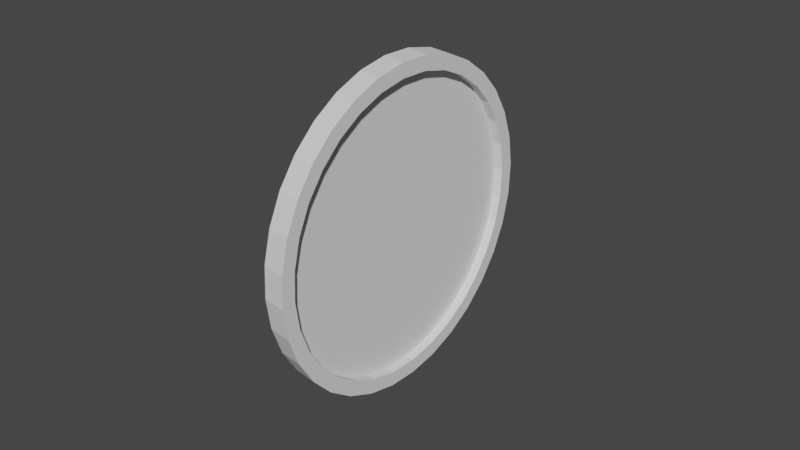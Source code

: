 # Source: token.blend  (saved by Blender 3.0.42; exported with 4.5.12 LTS)
import bpy
from mathutils import Matrix  # noqa: F401  (used for matrix-valued properties, if any)

bpy.ops.wm.read_factory_settings(use_empty=True)
scene = bpy.context.scene
scene.name = 'Scene'

# ---- collections
col_collection = bpy.data.collections.new('Collection'); scene.collection.children.link(col_collection)

# ---- world
world_world = bpy.data.worlds.new('World'); scene.world = world_world
world_world.use_nodes = True; world_world.node_tree.nodes.clear()
_N = world_world.node_tree.nodes; _L = world_world.node_tree.links
n0 = _N.new('ShaderNodeOutputWorld'); n0.name = 'World Output'; n0.location = (300, 300)
n1 = _N.new('ShaderNodeBackground'); n1.name = 'Background'; n1.location = (10, 300)
n1.inputs[0].default_value = (0.05088, 0.05088, 0.05088, 1.0)
_L.new(n1.outputs[0], n0.inputs[0])
n0.is_active_output = True
world_world.color = (0.05088, 0.05088, 0.05088)
world_world.use_sun_shadow = False
world_world.sun_shadow_jitter_overblur = 0.0

# ---- meshes
me_cylinder = bpy.data.meshes.new('Cylinder')
me_cylinder.from_pydata([(0.02118, 0.9724, -0.3735), (0.06484, 0.9074, -0.2328), (0.2122, 0.9515, -0.4121), (0.2387, 0.8884, -0.2679), (0.3965, 0.8932, -0.4449), (0.4064, 0.8353, -0.2977), (0.5669, 0.7997, -0.4706), (0.5614, 0.7503, -0.3211), (0.7169, 0.6747, -0.4883), (0.6979, 0.6365, -0.3372), (0.8407, 0.523, -0.4973), (0.8106, 0.4985, -0.3454), (0.9335, 0.3504, -0.4972), (0.8951, 0.3413, -0.3453), (0.9919, 0.1634, -0.4881), (0.9482, 0.1712, -0.337), (1.013, -0.03059, -0.4703), (0.9678, -0.00531, -0.3208), (0.9975, -0.2243, -0.4444), (0.9533, -0.1815, -0.2973), (0.9445, -0.4101, -0.4115), (0.9051, -0.3507, -0.2673), (0.8566, -0.581, -0.3729), (0.8251, -0.5062, -0.2322), (0.7372, -0.7304, -0.3299), (0.7164, -0.6421, -0.1931), (0.5908, -0.8526, -0.2844), (0.5832, -0.7533, -0.1517), (0.4231, -0.9428, -0.238), (0.4305, -0.8354, -0.1094), (0.2404, -0.9976, -0.1924), (0.2643, -0.8852, -0.06797), (0.04991, -1.015, -0.1496), (0.09099, -0.9009, -0.02896), (-0.1412, -0.9939, -0.111), (-0.08288, -0.8819, 0.006132), (-0.3254, -0.9356, -0.07821), (-0.2506, -0.8288, 0.03596), (-0.4958, -0.8421, -0.05248), (-0.4056, -0.7438, 0.05938), (-0.6458, -0.7172, -0.03478), (-0.5421, -0.6301, 0.07549), (-0.7696, -0.5654, -0.02579), (-0.6547, -0.492, 0.08367), (-0.8624, -0.3928, -0.02587), (-0.7392, -0.3349, 0.0836), (-0.9208, -0.2058, -0.035), (-0.7923, -0.1648, 0.07529), (-0.9424, -0.01182, -0.05283), (-0.812, 0.01177, 0.05906), (-0.9264, 0.1818, -0.07869), (-0.7974, 0.188, 0.03553), (-0.8734, 0.3677, -0.1116), (-0.7492, 0.3571, 0.005602), (-0.7856, 0.5386, -0.1502), (-0.6693, 0.5127, -0.02957), (-0.6661, 0.688, -0.1932), (-0.5606, 0.6486, -0.06863), (-0.5197, 0.8102, -0.2387), (-0.4274, 0.7598, -0.1101), (-0.352, 0.9004, -0.2851), (-0.2747, 0.8418, -0.1523), (-0.1693, 0.9551, -0.3307), (-0.1085, 0.8917, -0.1938), (0.2546, 0.9759, -0.2814), (0.06355, 0.9968, -0.2429), (0.4389, 0.9176, -0.3142), (0.6093, 0.8242, -0.3399), (0.7593, 0.6992, -0.3576), (0.8831, 0.5474, -0.3666), (0.9759, 0.3748, -0.3666), (1.034, 0.1879, -0.3574), (1.056, -0.006155, -0.3396), (1.04, -0.1998, -0.3137), (0.9869, -0.3857, -0.2808), (0.899, -0.5566, -0.2422), (0.7796, -0.706, -0.1993), (0.6332, -0.8281, -0.1537), (0.4654, -0.9183, -0.1073), (0.2828, -0.9731, -0.06175), (0.09228, -0.9904, -0.01888), (-0.09878, -0.9695, 0.01968), (-0.2831, -0.9111, 0.05247), (-0.4535, -0.8177, 0.0782), (-0.6034, -0.6927, 0.0959), (-0.7272, -0.541, 0.1049), (-0.8201, -0.3683, 0.1048), (-0.8784, -0.1814, 0.09568), (-0.9, 0.01262, 0.07785), (-0.884, 0.2063, 0.05199), (-0.8311, 0.3921, 0.0191), (-0.7432, 0.5631, -0.01955), (-0.6237, 0.7125, -0.06247), (-0.4773, 0.8346, -0.108), (-0.3096, 0.9248, -0.1545), (-0.127, 0.9796, -0.2), (0.2273, 0.8822, -0.3212), (0.05339, 0.9012, -0.2862), (0.3949, 0.8291, -0.3511), (0.55, 0.7441, -0.3745), (0.6865, 0.6303, -0.3906), (0.7991, 0.4923, -0.3988), (0.8836, 0.3352, -0.3987), (0.9367, 0.1651, -0.3904), (0.9564, -0.01149, -0.3742), (0.9418, -0.1877, -0.3506), (0.8936, -0.3568, -0.3207), (0.8137, -0.5124, -0.2855), (0.705, -0.6483, -0.2465), (0.5717, -0.7595, -0.205), (0.4191, -0.8416, -0.1628), (0.2529, -0.8914, -0.1214), (0.07954, -0.9071, -0.08234), (-0.09433, -0.8881, -0.04724), (-0.262, -0.835, -0.01741), (-0.4171, -0.75, 0.006004), (-0.5535, -0.6363, 0.02211), (-0.6662, -0.4982, 0.03029), (-0.7507, -0.3411, 0.03022), (-0.8038, -0.171, 0.02191), (-0.8234, 0.00559, 0.005681), (-0.8089, 0.1818, -0.01785), (-0.7607, 0.3509, -0.04777), (-0.6807, 0.5065, -0.08294), (-0.572, 0.6424, -0.122), (-0.4388, 0.7536, -0.1635), (-0.2862, 0.8357, -0.2057), (-0.12, 0.8855, -0.2471)], [], [(0, 65, 64, 2), (2, 64, 66, 4), (4, 66, 67, 6), (6, 67, 68, 8), (8, 68, 69, 10), (10, 69, 70, 12), (12, 70, 71, 14), (14, 71, 72, 16), (16, 72, 73, 18), (18, 73, 74, 20), (20, 74, 75, 22), (22, 75, 76, 24), (24, 76, 77, 26), (26, 77, 78, 28), (28, 78, 79, 30), (30, 79, 80, 32), (32, 80, 81, 34), (34, 81, 82, 36), (36, 82, 83, 38), (38, 83, 84, 40), (40, 84, 85, 42), (42, 85, 86, 44), (44, 86, 87, 46), (46, 87, 88, 48), (48, 88, 89, 50), (50, 89, 90, 52), (52, 90, 91, 54), (54, 91, 92, 56), (56, 92, 93, 58), (58, 93, 94, 60), (41, 39, 115, 116), (60, 94, 95, 62), (62, 95, 65, 0), (0, 2, 4, 6, 8, 10, 12, 14, 16, 18, 20, 22, 24, 26, 28, 30, 32, 34, 36, 38, 40, 42, 44, 46, 48, 50, 52, 54, 56, 58, 60, 62), (1, 3, 64, 65), (3, 5, 66, 64), (5, 7, 67, 66), (7, 9, 68, 67), (9, 11, 69, 68), (11, 13, 70, 69), (13, 15, 71, 70), (15, 17, 72, 71), (17, 19, 73, 72), (19, 21, 74, 73), (21, 23, 75, 74), (23, 25, 76, 75), (25, 27, 77, 76), (27, 29, 78, 77), (29, 31, 79, 78), (31, 33, 80, 79), (33, 35, 81, 80), (35, 37, 82, 81), (37, 39, 83, 82), (39, 41, 84, 83), (41, 43, 85, 84), (43, 45, 86, 85), (45, 47, 87, 86), (47, 49, 88, 87), (49, 51, 89, 88), (51, 53, 90, 89), (53, 55, 91, 90), (55, 57, 92, 91), (57, 59, 93, 92), (59, 61, 94, 93), (61, 63, 95, 94), (63, 1, 65, 95), (96, 97, 127, 126, 125, 124, 123, 122, 121, 120, 119, 118, 117, 116, 115, 114, 113, 112, 111, 110, 109, 108, 107, 106, 105, 104, 103, 102, 101, 100, 99, 98), (15, 13, 102, 103), (43, 41, 116, 117), (17, 15, 103, 104), (45, 43, 117, 118), (19, 17, 104, 105), (47, 45, 118, 119), (21, 19, 105, 106), (49, 47, 119, 120), (23, 21, 106, 107), (51, 49, 120, 121), (25, 23, 107, 108), (53, 51, 121, 122), (27, 25, 108, 109), (55, 53, 122, 123), (29, 27, 109, 110), (3, 1, 97, 96), (57, 55, 123, 124), (31, 29, 110, 111), (5, 3, 96, 98), (59, 57, 124, 125), (33, 31, 111, 112), (7, 5, 98, 99), (61, 59, 125, 126), (35, 33, 112, 113), (9, 7, 99, 100), (63, 61, 126, 127), (37, 35, 113, 114), (11, 9, 100, 101), (1, 63, 127, 97), (39, 37, 114, 115), (13, 11, 101, 102)])
_uv = me_cylinder.uv_layers.new(name='UVMap')
_uv.uv.foreach_set('vector', [1.0, 0.5, 1.0, 1.0, 0.9688, 1.0, 0.9688, 0.5, 0.9688, 0.5, 0.9688, 1.0, 0.9375, 1.0, 0.9375, 0.5, 0.9375, 0.5, 0.9375, 1.0, 0.9062, 1.0, 0.9062, 0.5, 0.9062, 0.5, 0.9062, 1.0, 0.875, 1.0, 0.875, 0.5, 0.875, 0.5, 0.875, 1.0, 0.8438, 1.0, 0.8438, 0.5, 0.8438, 0.5, 0.8438, 1.0, 0.8125, 1.0, 0.8125, 0.5, 0.8125, 0.5, 0.8125, 1.0, 0.7812, 1.0, 0.7812, 0.5, 0.7812, 0.5, 0.7812, 1.0, 0.75, 1.0, 0.75, 0.5, 0.75, 0.5, 0.75, 1.0, 0.7188, 1.0, 0.7188, 0.5, 0.7188, 0.5, 0.7188, 1.0, 0.6875, 1.0, 0.6875, 0.5, 0.6875, 0.5, 0.6875, 1.0, 0.6562, 1.0, 0.6562, 0.5, 0.6562, 0.5, 0.6562, 1.0, 0.625, 1.0, 0.625, 0.5, 0.625, 0.5, 0.625, 1.0, 0.5938, 1.0, 0.5938, 0.5, 0.5938, 0.5, 0.5938, 1.0, 0.5625, 1.0, 0.5625, 0.5, 0.5625, 0.5, 0.5625, 1.0, 0.5312, 1.0, 0.5312, 0.5, 0.5312, 0.5, 0.5312, 1.0, 0.5, 1.0, 0.5, 0.5, 0.5, 0.5, 0.5, 1.0, 0.4688, 1.0, 0.4688, 0.5, 0.4688, 0.5, 0.4688, 1.0, 0.4375, 1.0, 0.4375, 0.5, 0.4375, 0.5, 0.4375, 1.0, 0.4062, 1.0, 0.4062, 0.5, 0.4062, 0.5, 0.4062, 1.0, 0.375, 1.0, 0.375, 0.5, 0.375, 0.5, 0.375, 1.0, 0.3438, 1.0, 0.3438, 0.5, 0.3438, 0.5, 0.3438, 1.0, 0.3125, 1.0, 0.3125, 0.5, 0.3125, 0.5, 0.3125, 1.0, 0.2812, 1.0, 0.2812, 0.5, 0.2812, 0.5, 0.2812, 1.0, 0.25, 1.0, 0.25, 0.5, 0.25, 0.5, 0.25, 1.0, 0.2188, 1.0, 0.2188, 0.5, 0.2188, 0.5, 0.2188, 1.0, 0.1875, 1.0, 0.1875, 0.5, 0.1875, 0.5, 0.1875, 1.0, 0.1562, 1.0, 0.1562, 0.5, 0.1562, 0.5, 0.1562, 1.0, 0.125, 1.0, 0.125, 0.5, 0.125, 0.5, 0.125, 1.0, 0.09375, 1.0, 0.09375, 0.5, 0.09375, 0.5, 0.09375, 1.0, 0.0625, 1.0, 0.0625, 0.5, 0.09557, 0.09557, 0.1287, 0.06841, 0.1287, 0.06841, 0.09557, 0.09557, 0.0625, 0.5, 0.0625, 1.0, 0.03125, 1.0, 0.03125, 0.5, 0.03125, 0.5, 0.03125, 1.0, 0.0, 1.0, 0.0, 0.5, 0.75, 0.49, 0.7968, 0.4854, 0.8418, 0.4717, 0.8833, 0.4496, 0.9197, 0.4197, 0.9496, 0.3833, 0.9717, 0.3418, 0.9854, 0.2968, 0.99, 0.25, 0.9854, 0.2032, 0.9717, 0.1582, 0.9496, 0.1167, 0.9197, 0.08029, 0.8833, 0.05045, 0.8418, 0.02827, 0.7968, 0.01461, 0.75, 0.01, 0.7032, 0.01461, 0.6582, 0.02827, 0.6167, 0.05045, 0.5803, 0.08029, 0.5504, 0.1167, 0.5283, 0.1582, 0.5146, 0.2032, 0.51, 0.25, 0.5146, 0.2968, 0.5283, 0.3418, 0.5504, 0.3833, 0.5803, 0.4197, 0.6167, 0.4496, 0.6582, 0.4717, 0.7032, 0.4854, 0.25, 0.4684, 0.2926, 0.4642, 0.2968, 0.4854, 0.25, 0.49, 0.2926, 0.4642, 0.3336, 0.4518, 0.3418, 0.4717, 0.2968, 0.4854, 0.3336, 0.4518, 0.3713, 0.4316, 0.3833, 0.4496, 0.3418, 0.4717, 0.3713, 0.4316, 0.4044, 0.4044, 0.4197, 0.4197, 0.3833, 0.4496, 0.4044, 0.4044, 0.4316, 0.3713, 0.4496, 0.3833, 0.4197, 0.4197, 0.4316, 0.3713, 0.4518, 0.3336, 0.4717, 0.3418, 0.4496, 0.3833, 0.4518, 0.3336, 0.4642, 0.2926, 0.4854, 0.2968, 0.4717, 0.3418, 0.4642, 0.2926, 0.4684, 0.25, 0.49, 0.25, 0.4854, 0.2968, 0.4684, 0.25, 0.4642, 0.2074, 0.4854, 0.2032, 0.49, 0.25, 0.4642, 0.2074, 0.4518, 0.1664, 0.4717, 0.1582, 0.4854, 0.2032, 0.4518, 0.1664, 0.4316, 0.1287, 0.4496, 0.1167, 0.4717, 0.1582, 0.4316, 0.1287, 0.4044, 0.09557, 0.4197, 0.08029, 0.4496, 0.1167, 0.4044, 0.09557, 0.3713, 0.06841, 0.3833, 0.05045, 0.4197, 0.08029, 0.3713, 0.06841, 0.3336, 0.04823, 0.3418, 0.02827, 0.3833, 0.05045, 0.3336, 0.04823, 0.2926, 0.0358, 0.2968, 0.01461, 0.3418, 0.02827, 0.2926, 0.0358, 0.25, 0.0316, 0.25, 0.01, 0.2968, 0.01461, 0.25, 0.0316, 0.2074, 0.0358, 0.2032, 0.01461, 0.25, 0.01, 0.2074, 0.0358, 0.1664, 0.04823, 0.1582, 0.02827, 0.2032, 0.01461, 0.1664, 0.04823, 0.1287, 0.06841, 0.1167, 0.05045, 0.1582, 0.02827, 0.1287, 0.06841, 0.09557, 0.09557, 0.08029, 0.08029, 0.1167, 0.05045, 0.09557, 0.09557, 0.06841, 0.1287, 0.05045, 0.1167, 0.08029, 0.08029, 0.06841, 0.1287, 0.04823, 0.1664, 0.02827, 0.1582, 0.05045, 0.1167, 0.04823, 0.1664, 0.0358, 0.2074, 0.01461, 0.2032, 0.02827, 0.1582, 0.0358, 0.2074, 0.0316, 0.25, 0.01, 0.25, 0.01461, 0.2032, 0.0316, 0.25, 0.0358, 0.2926, 0.01461, 0.2968, 0.01, 0.25, 0.0358, 0.2926, 0.04823, 0.3336, 0.02827, 0.3418, 0.01461, 0.2968, 0.04823, 0.3336, 0.06841, 0.3713, 0.05045, 0.3833, 0.02827, 0.3418, 0.06841, 0.3713, 0.09557, 0.4044, 0.08029, 0.4197, 0.05045, 0.3833, 0.09557, 0.4044, 0.1287, 0.4316, 0.1167, 0.4496, 0.08029, 0.4197, 0.1287, 0.4316, 0.1664, 0.4518, 0.1582, 0.4717, 0.1167, 0.4496, 0.1664, 0.4518, 0.2074, 0.4642, 0.2032, 0.4854, 0.1582, 0.4717, 0.2074, 0.4642, 0.25, 0.4684, 0.25, 0.49, 0.2032, 0.4854, 0.2926, 0.4642, 0.25, 0.4684, 0.2074, 0.4642, 0.1664, 0.4518, 0.1287, 0.4316, 0.09557, 0.4044, 0.06841, 0.3713, 0.04823, 0.3336, 0.0358, 0.2926, 0.0316, 0.25, 0.0358, 0.2074, 0.04823, 0.1664, 0.06841, 0.1287, 0.09557, 0.09557, 0.1287, 0.06841, 0.1664, 0.04823, 0.2074, 0.0358, 0.25, 0.0316, 0.2926, 0.0358, 0.3336, 0.04823, 0.3713, 0.06841, 0.4044, 0.09557, 0.4316, 0.1287, 0.4518, 0.1664, 0.4642, 0.2074, 0.4684, 0.25, 0.4642, 0.2926, 0.4518, 0.3336, 0.4316, 0.3713, 0.4044, 0.4044, 0.3713, 0.4316, 0.3336, 0.4518, 0.4642, 0.2926, 0.4518, 0.3336, 0.4518, 0.3336, 0.4642, 0.2926, 0.06841, 0.1287, 0.09557, 0.09557, 0.09557, 0.09557, 0.06841, 0.1287, 0.4684, 0.25, 0.4642, 0.2926, 0.4642, 0.2926, 0.4684, 0.25, 0.04823, 0.1664, 0.06841, 0.1287, 0.06841, 0.1287, 0.04823, 0.1664, 0.4642, 0.2074, 0.4684, 0.25, 0.4684, 0.25, 0.4642, 0.2074, 0.0358, 0.2074, 0.04823, 0.1664, 0.04823, 0.1664, 0.0358, 0.2074, 0.4518, 0.1664, 0.4642, 0.2074, 0.4642, 0.2074, 0.4518, 0.1664, 0.0316, 0.25, 0.0358, 0.2074, 0.0358, 0.2074, 0.0316, 0.25, 0.4316, 0.1287, 0.4518, 0.1664, 0.4518, 0.1664, 0.4316, 0.1287, 0.0358, 0.2926, 0.0316, 0.25, 0.0316, 0.25, 0.0358, 0.2926, 0.4044, 0.09557, 0.4316, 0.1287, 0.4316, 0.1287, 0.4044, 0.09557, 0.04823, 0.3336, 0.0358, 0.2926, 0.0358, 0.2926, 0.04823, 0.3336, 0.3713, 0.06841, 0.4044, 0.09557, 0.4044, 0.09557, 0.3713, 0.06841, 0.06841, 0.3713, 0.04823, 0.3336, 0.04823, 0.3336, 0.06841, 0.3713, 0.3336, 0.04823, 0.3713, 0.06841, 0.3713, 0.06841, 0.3336, 0.04823, 0.2926, 0.4642, 0.25, 0.4684, 0.25, 0.4684, 0.2926, 0.4642, 0.09557, 0.4044, 0.06841, 0.3713, 0.06841, 0.3713, 0.09557, 0.4044, 0.2926, 0.0358, 0.3336, 0.04823, 0.3336, 0.04823, 0.2926, 0.0358, 0.3336, 0.4518, 0.2926, 0.4642, 0.2926, 0.4642, 0.3336, 0.4518, 0.1287, 0.4316, 0.09557, 0.4044, 0.09557, 0.4044, 0.1287, 0.4316, 0.25, 0.0316, 0.2926, 0.0358, 0.2926, 0.0358, 0.25, 0.0316, 0.3713, 0.4316, 0.3336, 0.4518, 0.3336, 0.4518, 0.3713, 0.4316, 0.1664, 0.4518, 0.1287, 0.4316, 0.1287, 0.4316, 0.1664, 0.4518, 0.2074, 0.0358, 0.25, 0.0316, 0.25, 0.0316, 0.2074, 0.0358, 0.4044, 0.4044, 0.3713, 0.4316, 0.3713, 0.4316, 0.4044, 0.4044, 0.2074, 0.4642, 0.1664, 0.4518, 0.1664, 0.4518, 0.2074, 0.4642, 0.1664, 0.04823, 0.2074, 0.0358, 0.2074, 0.0358, 0.1664, 0.04823, 0.4316, 0.3713, 0.4044, 0.4044, 0.4044, 0.4044, 0.4316, 0.3713, 0.25, 0.4684, 0.2074, 0.4642, 0.2074, 0.4642, 0.25, 0.4684, 0.1287, 0.06841, 0.1664, 0.04823, 0.1664, 0.04823, 0.1287, 0.06841, 0.4518, 0.3336, 0.4316, 0.3713, 0.4316, 0.3713, 0.4518, 0.3336])
me_cylinder.use_remesh_fix_poles = True
me_cylinder.use_remesh_preserve_attributes = False
me_cylinder.update()

# ---- objects
ob_cylinder = bpy.data.objects.new('Cylinder', me_cylinder)

# ---- transforms, parenting, visibility, modifiers, constraints
ob_cylinder.location = (0.0, 0.0, 0.0)
ob_cylinder.rotation_euler = (4.742, -0.3358, -1.342)

# ---- collection membership
col_collection.objects.link(ob_cylinder)

# ---- scene / render settings (as saved in the file)
scene.frame_start = 1; scene.frame_end = 250; scene.frame_set(1)
scene.render.engine = 'BLENDER_EEVEE_NEXT'
scene.cycles.sampling_pattern = 'TABULATED_SOBOL'
scene.cycles.use_light_tree = False
scene.view_settings.view_transform = 'Filmic'
bpy.context.view_layer.update()

# ---- added for rendering (the .blend has no active camera and no usable light): camera, sun
cam_auto = bpy.data.cameras.new('AutoCamera')
cam_auto.lens = 50.0
cam_auto.sensor_width = 36.0
cam_auto.clip_end = 1000.0
ob_auto_camera = bpy.data.objects.new('AutoCamera', cam_auto)
scene.collection.objects.link(ob_auto_camera)
ob_auto_camera.location = (3.39618, -4.38633, 2.88213)
ob_auto_camera.rotation_euler = (1.09748, -7.21219e-08, 0.694738)
scene.camera = ob_auto_camera
light_auto_sun = bpy.data.lights.new('AutoSun', 'SUN')
light_auto_sun.energy = 3.0
light_auto_sun.angle = 0.0523599
ob_auto_sun = bpy.data.objects.new('AutoSun', light_auto_sun)
scene.collection.objects.link(ob_auto_sun)
ob_auto_sun.rotation_euler = (0.872665, 0.174533, 0.523599)
bpy.context.view_layer.update()
